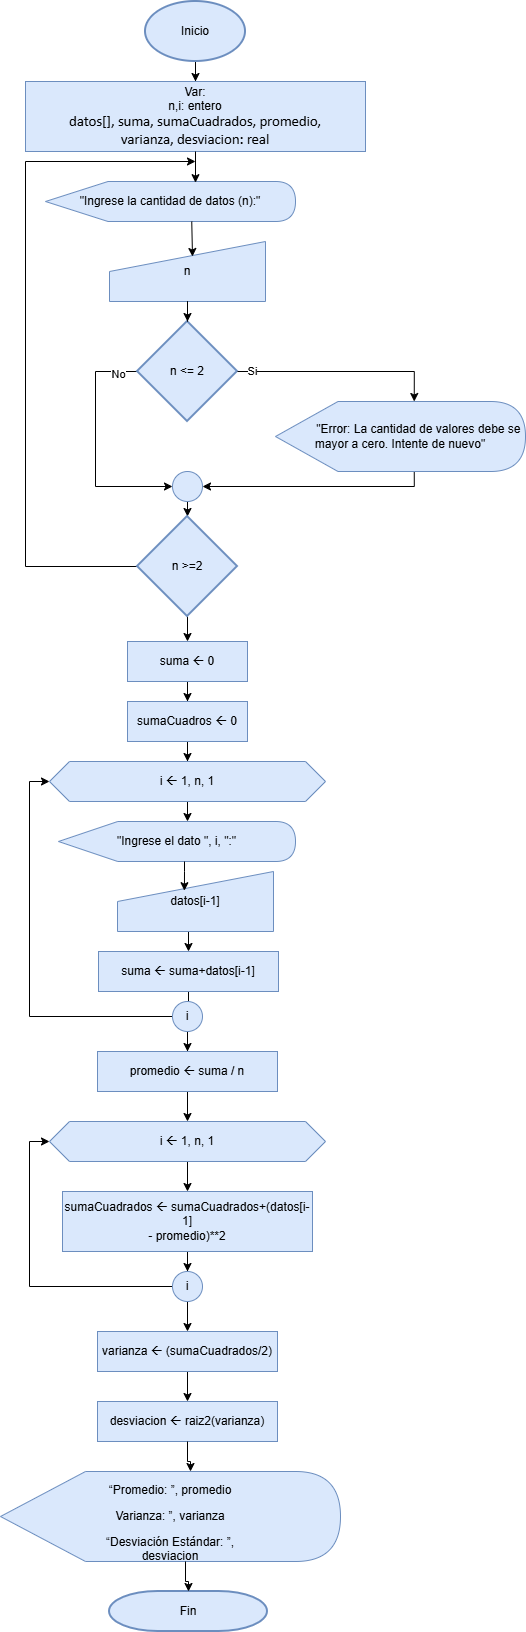

The diagram above was exported from draw.io. Its source (the exported page's mxGraphModel, read from the mxfile embedded in the PNG):
<mxGraphModel dx="1426" dy="777" grid="1" gridSize="10" guides="1" tooltips="1" connect="1" arrows="1" fold="1" page="1" pageScale="1" pageWidth="827" pageHeight="1169" math="0" shadow="0">
  <root>
    <mxCell id="0" />
    <mxCell id="1" parent="0" />
    <mxCell id="PgTSUmiJsemtr-mgEGAM-3" edge="1" parent="1" source="PgTSUmiJsemtr-mgEGAM-1" style="edgeStyle=orthogonalEdgeStyle;rounded=0;orthogonalLoop=1;jettySize=auto;html=1;" target="PgTSUmiJsemtr-mgEGAM-2">
      <mxGeometry relative="1" as="geometry" />
    </mxCell>
    <mxCell id="PgTSUmiJsemtr-mgEGAM-1" parent="1" style="strokeWidth=2;html=1;shape=mxgraph.flowchart.start_1;whiteSpace=wrap;fillColor=#dae8fc;strokeColor=#6c8ebf;" value="Inicio" vertex="1">
      <mxGeometry height="60" width="100" x="340" y="20" as="geometry" />
    </mxCell>
    <mxCell id="PgTSUmiJsemtr-mgEGAM-2" parent="1" style="rounded=0;whiteSpace=wrap;html=1;fillColor=#dae8fc;strokeColor=#6c8ebf;" value="Var:&lt;div&gt;n,i: entero&lt;/div&gt;&lt;div&gt;&lt;span style=&quot;font-family: Calibri, sans-serif; font-size: 11pt; background-color: transparent; color: light-dark(rgb(0, 0, 0), rgb(255, 255, 255));&quot;&gt;datos[], suma, sumaCuadrados, promedio,&lt;br/&gt;varianza, desviacion: real&lt;/span&gt;&lt;/div&gt;" vertex="1">
      <mxGeometry height="70" width="340" x="220" y="100" as="geometry" />
    </mxCell>
    <mxCell id="PgTSUmiJsemtr-mgEGAM-4" parent="1" style="shape=display;whiteSpace=wrap;html=1;fillColor=#dae8fc;strokeColor=#6c8ebf;" value="&quot;Ingrese la cantidad de datos (n):&quot;" vertex="1">
      <mxGeometry height="40" width="250" x="240" y="200" as="geometry" />
    </mxCell>
    <mxCell id="PgTSUmiJsemtr-mgEGAM-5" edge="1" parent="1" source="PgTSUmiJsemtr-mgEGAM-2" style="edgeStyle=orthogonalEdgeStyle;rounded=0;orthogonalLoop=1;jettySize=auto;html=1;entryX=0.6;entryY=0.029;entryDx=0;entryDy=0;entryPerimeter=0;" target="PgTSUmiJsemtr-mgEGAM-4">
      <mxGeometry relative="1" as="geometry" />
    </mxCell>
    <mxCell id="PgTSUmiJsemtr-mgEGAM-6" parent="1" style="shape=manualInput;whiteSpace=wrap;html=1;fillColor=#dae8fc;strokeColor=#6c8ebf;" value="n" vertex="1">
      <mxGeometry height="60" width="156" x="304" y="260" as="geometry" />
    </mxCell>
    <mxCell id="PgTSUmiJsemtr-mgEGAM-33" edge="1" parent="1" source="PgTSUmiJsemtr-mgEGAM-10" style="edgeStyle=orthogonalEdgeStyle;rounded=0;orthogonalLoop=1;jettySize=auto;html=1;entryX=0;entryY=0.5;entryDx=0;entryDy=0;exitX=0;exitY=0.5;exitDx=0;exitDy=0;exitPerimeter=0;" target="PgTSUmiJsemtr-mgEGAM-14">
      <mxGeometry relative="1" as="geometry">
        <Array as="points">
          <mxPoint x="290" y="390" />
          <mxPoint x="290" y="505" />
        </Array>
      </mxGeometry>
    </mxCell>
    <mxCell id="PgTSUmiJsemtr-mgEGAM-71" connectable="0" parent="PgTSUmiJsemtr-mgEGAM-33" style="edgeLabel;html=1;align=center;verticalAlign=middle;resizable=0;points=[];" value="No" vertex="1">
      <mxGeometry relative="1" x="-0.8291" y="2" as="geometry">
        <mxPoint as="offset" />
      </mxGeometry>
    </mxCell>
    <mxCell id="PgTSUmiJsemtr-mgEGAM-10" parent="1" style="strokeWidth=2;html=1;shape=mxgraph.flowchart.decision;whiteSpace=wrap;fillColor=#dae8fc;strokeColor=#6c8ebf;" value="n &amp;lt;= 2" vertex="1">
      <mxGeometry height="100" width="100" x="332" y="340" as="geometry" />
    </mxCell>
    <mxCell id="PgTSUmiJsemtr-mgEGAM-34" edge="1" parent="1" source="PgTSUmiJsemtr-mgEGAM-12" style="edgeStyle=orthogonalEdgeStyle;rounded=0;orthogonalLoop=1;jettySize=auto;html=1;entryX=1;entryY=0.5;entryDx=0;entryDy=0;exitX=0;exitY=0;exitDx=138.75;exitDy=70;exitPerimeter=0;" target="PgTSUmiJsemtr-mgEGAM-14">
      <mxGeometry relative="1" as="geometry">
        <Array as="points">
          <mxPoint x="609" y="505" />
        </Array>
      </mxGeometry>
    </mxCell>
    <mxCell id="PgTSUmiJsemtr-mgEGAM-12" parent="1" style="shape=display;whiteSpace=wrap;html=1;fillColor=#dae8fc;strokeColor=#6c8ebf;" value="&amp;nbsp; &amp;nbsp; &amp;nbsp; &amp;nbsp; &amp;nbsp; &amp;nbsp;&quot;Error: La cantidad de valores debe se mayor a cero. Intente de nuevo&quot;" vertex="1">
      <mxGeometry height="70" width="250" x="470" y="420" as="geometry" />
    </mxCell>
    <mxCell id="PgTSUmiJsemtr-mgEGAM-13" edge="1" parent="1" source="PgTSUmiJsemtr-mgEGAM-10" style="edgeStyle=orthogonalEdgeStyle;rounded=0;orthogonalLoop=1;jettySize=auto;html=1;entryX=0;entryY=0;entryDx=138.75;entryDy=0;entryPerimeter=0;" target="PgTSUmiJsemtr-mgEGAM-12">
      <mxGeometry relative="1" as="geometry" />
    </mxCell>
    <mxCell id="PgTSUmiJsemtr-mgEGAM-70" connectable="0" parent="PgTSUmiJsemtr-mgEGAM-13" style="edgeLabel;html=1;align=center;verticalAlign=middle;resizable=0;points=[];" value="Si" vertex="1">
      <mxGeometry relative="1" x="-0.8646" y="1" as="geometry">
        <mxPoint as="offset" />
      </mxGeometry>
    </mxCell>
    <mxCell id="PgTSUmiJsemtr-mgEGAM-36" edge="1" parent="1" source="PgTSUmiJsemtr-mgEGAM-14" style="edgeStyle=orthogonalEdgeStyle;rounded=0;orthogonalLoop=1;jettySize=auto;html=1;" target="PgTSUmiJsemtr-mgEGAM-17">
      <mxGeometry relative="1" as="geometry" />
    </mxCell>
    <mxCell id="PgTSUmiJsemtr-mgEGAM-14" parent="1" style="ellipse;whiteSpace=wrap;html=1;aspect=fixed;fillColor=#dae8fc;strokeColor=#6c8ebf;" value="" vertex="1">
      <mxGeometry height="30" width="30" x="367" y="490" as="geometry" />
    </mxCell>
    <mxCell id="PgTSUmiJsemtr-mgEGAM-22" edge="1" parent="1" source="PgTSUmiJsemtr-mgEGAM-17" style="edgeStyle=orthogonalEdgeStyle;rounded=0;orthogonalLoop=1;jettySize=auto;html=1;entryX=0.5;entryY=0;entryDx=0;entryDy=0;" target="PgTSUmiJsemtr-mgEGAM-21">
      <mxGeometry relative="1" as="geometry" />
    </mxCell>
    <mxCell id="PgTSUmiJsemtr-mgEGAM-37" edge="1" parent="1" source="PgTSUmiJsemtr-mgEGAM-17" style="edgeStyle=orthogonalEdgeStyle;rounded=0;orthogonalLoop=1;jettySize=auto;html=1;">
      <mxGeometry relative="1" as="geometry">
        <Array as="points">
          <mxPoint x="220" y="585" />
          <mxPoint x="220" y="180" />
        </Array>
        <mxPoint x="390" y="180" as="targetPoint" />
      </mxGeometry>
    </mxCell>
    <mxCell id="PgTSUmiJsemtr-mgEGAM-17" parent="1" style="strokeWidth=2;html=1;shape=mxgraph.flowchart.decision;whiteSpace=wrap;fillColor=#dae8fc;strokeColor=#6c8ebf;" value="n &amp;gt;=2" vertex="1">
      <mxGeometry height="100" width="100" x="332" y="535" as="geometry" />
    </mxCell>
    <mxCell id="PgTSUmiJsemtr-mgEGAM-24" edge="1" parent="1" source="PgTSUmiJsemtr-mgEGAM-21" style="edgeStyle=orthogonalEdgeStyle;rounded=0;orthogonalLoop=1;jettySize=auto;html=1;" target="PgTSUmiJsemtr-mgEGAM-23">
      <mxGeometry relative="1" as="geometry" />
    </mxCell>
    <mxCell id="PgTSUmiJsemtr-mgEGAM-21" parent="1" style="rounded=0;whiteSpace=wrap;html=1;fillColor=#dae8fc;strokeColor=#6c8ebf;" value="&lt;p class=&quot;MsoNormal&quot; align=&quot;center&quot;&gt;&lt;span lang=&quot;ES-EC&quot;&gt;suma &lt;/span&gt;&lt;span lang=&quot;ES-EC&quot; style=&quot;font-family: Wingdings;&quot;&gt;ß&lt;/span&gt;&lt;span lang=&quot;ES-EC&quot;&gt; 0&lt;/span&gt;&lt;/p&gt;" vertex="1">
      <mxGeometry height="40" width="120" x="322" y="660" as="geometry" />
    </mxCell>
    <mxCell id="PgTSUmiJsemtr-mgEGAM-28" edge="1" parent="1" source="PgTSUmiJsemtr-mgEGAM-23" style="edgeStyle=orthogonalEdgeStyle;rounded=0;orthogonalLoop=1;jettySize=auto;html=1;entryX=0.5;entryY=0;entryDx=0;entryDy=0;" target="PgTSUmiJsemtr-mgEGAM-27">
      <mxGeometry relative="1" as="geometry" />
    </mxCell>
    <mxCell id="PgTSUmiJsemtr-mgEGAM-23" parent="1" style="rounded=0;whiteSpace=wrap;html=1;fillColor=#dae8fc;strokeColor=#6c8ebf;" value="&lt;p class=&quot;MsoNormal&quot; align=&quot;center&quot;&gt;&lt;span lang=&quot;ES-EC&quot;&gt;sumaCuadros&amp;nbsp;&lt;/span&gt;&lt;span lang=&quot;ES-EC&quot; style=&quot;font-family: Wingdings;&quot;&gt;ß&lt;/span&gt;&lt;span lang=&quot;ES-EC&quot;&gt; 0&lt;/span&gt;&lt;/p&gt;" vertex="1">
      <mxGeometry height="40" width="120" x="322" y="720" as="geometry" />
    </mxCell>
    <mxCell id="PgTSUmiJsemtr-mgEGAM-39" edge="1" parent="1" source="PgTSUmiJsemtr-mgEGAM-27" style="edgeStyle=orthogonalEdgeStyle;rounded=0;orthogonalLoop=1;jettySize=auto;html=1;entryX=0.544;entryY=0;entryDx=0;entryDy=0;entryPerimeter=0;" target="PgTSUmiJsemtr-mgEGAM-29">
      <mxGeometry relative="1" as="geometry" />
    </mxCell>
    <mxCell id="PgTSUmiJsemtr-mgEGAM-27" parent="1" style="shape=hexagon;perimeter=hexagonPerimeter2;whiteSpace=wrap;html=1;fixedSize=1;fillColor=#dae8fc;strokeColor=#6c8ebf;" value="&lt;p class=&quot;MsoNormal&quot; align=&quot;center&quot;&gt;i &lt;span lang=&quot;ES-EC&quot; style=&quot;font-family: Wingdings;&quot;&gt;ß&lt;/span&gt; 1, n, 1&lt;/p&gt;" vertex="1">
      <mxGeometry height="40" width="276" x="244" y="780" as="geometry" />
    </mxCell>
    <mxCell id="PgTSUmiJsemtr-mgEGAM-29" parent="1" style="shape=display;whiteSpace=wrap;html=1;fillColor=#dae8fc;strokeColor=#6c8ebf;" value="&quot;Ingrese el dato &quot;, i, &quot;:&quot;" vertex="1">
      <mxGeometry height="40" width="237" x="253" y="840" as="geometry" />
    </mxCell>
    <mxCell id="PgTSUmiJsemtr-mgEGAM-31" edge="1" parent="1" source="PgTSUmiJsemtr-mgEGAM-4" style="edgeStyle=orthogonalEdgeStyle;rounded=0;orthogonalLoop=1;jettySize=auto;html=1;entryX=0.532;entryY=0.25;entryDx=0;entryDy=0;entryPerimeter=0;exitX=0;exitY=0;exitDx=146.25;exitDy=40;exitPerimeter=0;" target="PgTSUmiJsemtr-mgEGAM-6">
      <mxGeometry relative="1" as="geometry" />
    </mxCell>
    <mxCell id="PgTSUmiJsemtr-mgEGAM-32" edge="1" parent="1" source="PgTSUmiJsemtr-mgEGAM-6" style="edgeStyle=orthogonalEdgeStyle;rounded=0;orthogonalLoop=1;jettySize=auto;html=1;entryX=0.5;entryY=0;entryDx=0;entryDy=0;entryPerimeter=0;" target="PgTSUmiJsemtr-mgEGAM-10">
      <mxGeometry relative="1" as="geometry" />
    </mxCell>
    <mxCell id="PgTSUmiJsemtr-mgEGAM-45" edge="1" parent="1" source="PgTSUmiJsemtr-mgEGAM-40" style="edgeStyle=orthogonalEdgeStyle;rounded=0;orthogonalLoop=1;jettySize=auto;html=1;entryX=0.5;entryY=0;entryDx=0;entryDy=0;" target="PgTSUmiJsemtr-mgEGAM-43">
      <mxGeometry relative="1" as="geometry">
        <Array as="points">
          <mxPoint x="382" y="950" />
          <mxPoint x="382" y="950" />
        </Array>
      </mxGeometry>
    </mxCell>
    <mxCell id="PgTSUmiJsemtr-mgEGAM-40" parent="1" style="shape=manualInput;whiteSpace=wrap;html=1;fillColor=#dae8fc;strokeColor=#6c8ebf;" value="&lt;p class=&quot;MsoNormal&quot; align=&quot;center&quot;&gt;&lt;span lang=&quot;ES-EC&quot;&gt;datos[i-1]&lt;/span&gt;&lt;/p&gt;" vertex="1">
      <mxGeometry height="60" width="156" x="312" y="890" as="geometry" />
    </mxCell>
    <mxCell id="PgTSUmiJsemtr-mgEGAM-42" edge="1" parent="1" source="PgTSUmiJsemtr-mgEGAM-29" style="edgeStyle=orthogonalEdgeStyle;rounded=0;orthogonalLoop=1;jettySize=auto;html=1;entryX=0.429;entryY=0.32;entryDx=0;entryDy=0;entryPerimeter=0;" target="PgTSUmiJsemtr-mgEGAM-40">
      <mxGeometry relative="1" as="geometry">
        <Array as="points">
          <mxPoint x="379" y="890" />
          <mxPoint x="379" y="890" />
        </Array>
      </mxGeometry>
    </mxCell>
    <mxCell id="PgTSUmiJsemtr-mgEGAM-47" edge="1" parent="1" source="PgTSUmiJsemtr-mgEGAM-43" style="edgeStyle=orthogonalEdgeStyle;rounded=0;orthogonalLoop=1;jettySize=auto;html=1;" target="PgTSUmiJsemtr-mgEGAM-46">
      <mxGeometry relative="1" as="geometry" />
    </mxCell>
    <mxCell id="PgTSUmiJsemtr-mgEGAM-43" parent="1" style="rounded=0;whiteSpace=wrap;html=1;fillColor=#dae8fc;strokeColor=#6c8ebf;" value="&lt;p class=&quot;MsoNormal&quot; align=&quot;center&quot;&gt;&lt;span lang=&quot;ES-EC&quot;&gt;suma &lt;/span&gt;&lt;span lang=&quot;ES-EC&quot; style=&quot;font-family: Wingdings;&quot;&gt;ß&lt;/span&gt;&lt;span lang=&quot;ES-EC&quot;&gt; suma+datos[i-1]&lt;/span&gt;&lt;/p&gt;" vertex="1">
      <mxGeometry height="40" width="180" x="293" y="970" as="geometry" />
    </mxCell>
    <mxCell id="PgTSUmiJsemtr-mgEGAM-48" edge="1" parent="1" source="PgTSUmiJsemtr-mgEGAM-46" style="edgeStyle=orthogonalEdgeStyle;rounded=0;orthogonalLoop=1;jettySize=auto;html=1;entryX=0;entryY=0.5;entryDx=0;entryDy=0;" target="PgTSUmiJsemtr-mgEGAM-27">
      <mxGeometry relative="1" as="geometry">
        <Array as="points">
          <mxPoint x="224" y="1035" />
          <mxPoint x="224" y="800" />
        </Array>
      </mxGeometry>
    </mxCell>
    <mxCell id="PgTSUmiJsemtr-mgEGAM-50" edge="1" parent="1" source="PgTSUmiJsemtr-mgEGAM-46" style="edgeStyle=orthogonalEdgeStyle;rounded=0;orthogonalLoop=1;jettySize=auto;html=1;" target="PgTSUmiJsemtr-mgEGAM-49">
      <mxGeometry relative="1" as="geometry" />
    </mxCell>
    <mxCell id="PgTSUmiJsemtr-mgEGAM-46" parent="1" style="ellipse;whiteSpace=wrap;html=1;aspect=fixed;fillColor=#dae8fc;strokeColor=#6c8ebf;" value="i" vertex="1">
      <mxGeometry height="30" width="30" x="367" y="1020" as="geometry" />
    </mxCell>
    <mxCell id="PgTSUmiJsemtr-mgEGAM-52" edge="1" parent="1" source="PgTSUmiJsemtr-mgEGAM-49" style="edgeStyle=orthogonalEdgeStyle;rounded=0;orthogonalLoop=1;jettySize=auto;html=1;" target="PgTSUmiJsemtr-mgEGAM-51">
      <mxGeometry relative="1" as="geometry" />
    </mxCell>
    <mxCell id="PgTSUmiJsemtr-mgEGAM-49" parent="1" style="rounded=0;whiteSpace=wrap;html=1;fillColor=#dae8fc;strokeColor=#6c8ebf;" value="&lt;p class=&quot;MsoNormal&quot; align=&quot;center&quot;&gt;&lt;span lang=&quot;ES-EC&quot;&gt;promedio &lt;/span&gt;&lt;span lang=&quot;ES-EC&quot; style=&quot;font-family: Wingdings;&quot;&gt;ß&lt;/span&gt;&lt;span lang=&quot;ES-EC&quot;&gt; suma / n&lt;/span&gt;&lt;/p&gt;" vertex="1">
      <mxGeometry height="40" width="180" x="292" y="1070" as="geometry" />
    </mxCell>
    <mxCell id="PgTSUmiJsemtr-mgEGAM-55" edge="1" parent="1" source="PgTSUmiJsemtr-mgEGAM-51" style="edgeStyle=orthogonalEdgeStyle;rounded=0;orthogonalLoop=1;jettySize=auto;html=1;entryX=0.5;entryY=0;entryDx=0;entryDy=0;" target="PgTSUmiJsemtr-mgEGAM-53">
      <mxGeometry relative="1" as="geometry" />
    </mxCell>
    <mxCell id="PgTSUmiJsemtr-mgEGAM-51" parent="1" style="shape=hexagon;perimeter=hexagonPerimeter2;whiteSpace=wrap;html=1;fixedSize=1;fillColor=#dae8fc;strokeColor=#6c8ebf;" value="&lt;p class=&quot;MsoNormal&quot; align=&quot;center&quot;&gt;i &lt;span lang=&quot;ES-EC&quot; style=&quot;font-family: Wingdings;&quot;&gt;ß&lt;/span&gt; 1, n, 1&lt;/p&gt;" vertex="1">
      <mxGeometry height="40" width="276" x="244" y="1140" as="geometry" />
    </mxCell>
    <mxCell id="PgTSUmiJsemtr-mgEGAM-57" edge="1" parent="1" source="PgTSUmiJsemtr-mgEGAM-53" style="edgeStyle=orthogonalEdgeStyle;rounded=0;orthogonalLoop=1;jettySize=auto;html=1;entryX=0.5;entryY=0;entryDx=0;entryDy=0;" target="PgTSUmiJsemtr-mgEGAM-56">
      <mxGeometry relative="1" as="geometry" />
    </mxCell>
    <mxCell id="PgTSUmiJsemtr-mgEGAM-53" parent="1" style="rounded=0;whiteSpace=wrap;html=1;fillColor=#dae8fc;strokeColor=#6c8ebf;" value="&lt;p class=&quot;MsoNormal&quot; align=&quot;center&quot;&gt;&lt;span lang=&quot;ES-EC&quot;&gt;sumaCuadrados &lt;/span&gt;&lt;span lang=&quot;ES-EC&quot; style=&quot;font-family: Wingdings;&quot;&gt;ß&lt;/span&gt;&lt;span lang=&quot;ES-EC&quot;&gt; sumaCuadrados+(datos[i-1]&lt;br/&gt;- promedio)**2&lt;/span&gt;&lt;/p&gt;" vertex="1">
      <mxGeometry height="60" width="250" x="257" y="1210" as="geometry" />
    </mxCell>
    <mxCell id="PgTSUmiJsemtr-mgEGAM-58" edge="1" parent="1" source="PgTSUmiJsemtr-mgEGAM-56" style="edgeStyle=orthogonalEdgeStyle;rounded=0;orthogonalLoop=1;jettySize=auto;html=1;entryX=0;entryY=0.5;entryDx=0;entryDy=0;" target="PgTSUmiJsemtr-mgEGAM-51">
      <mxGeometry relative="1" as="geometry">
        <Array as="points">
          <mxPoint x="224" y="1305" />
          <mxPoint x="224" y="1160" />
        </Array>
      </mxGeometry>
    </mxCell>
    <mxCell id="PgTSUmiJsemtr-mgEGAM-61" edge="1" parent="1" source="PgTSUmiJsemtr-mgEGAM-56" style="edgeStyle=orthogonalEdgeStyle;rounded=0;orthogonalLoop=1;jettySize=auto;html=1;entryX=0.5;entryY=0;entryDx=0;entryDy=0;" target="PgTSUmiJsemtr-mgEGAM-59">
      <mxGeometry relative="1" as="geometry" />
    </mxCell>
    <mxCell id="PgTSUmiJsemtr-mgEGAM-56" parent="1" style="ellipse;whiteSpace=wrap;html=1;aspect=fixed;fillColor=#dae8fc;strokeColor=#6c8ebf;" value="i" vertex="1">
      <mxGeometry height="30" width="30" x="367" y="1290" as="geometry" />
    </mxCell>
    <mxCell id="PgTSUmiJsemtr-mgEGAM-63" edge="1" parent="1" source="PgTSUmiJsemtr-mgEGAM-59" style="edgeStyle=orthogonalEdgeStyle;rounded=0;orthogonalLoop=1;jettySize=auto;html=1;entryX=0.5;entryY=0;entryDx=0;entryDy=0;" target="PgTSUmiJsemtr-mgEGAM-62">
      <mxGeometry relative="1" as="geometry" />
    </mxCell>
    <mxCell id="PgTSUmiJsemtr-mgEGAM-59" parent="1" style="rounded=0;whiteSpace=wrap;html=1;fillColor=#dae8fc;strokeColor=#6c8ebf;" value="&lt;p class=&quot;MsoNormal&quot; align=&quot;center&quot;&gt;&lt;span lang=&quot;ES-EC&quot;&gt;varianza &lt;/span&gt;&lt;span lang=&quot;ES-EC&quot; style=&quot;font-family: Wingdings;&quot;&gt;ß&lt;/span&gt;&lt;span lang=&quot;ES-EC&quot;&gt; (sumaCuadrados/2)&lt;/span&gt;&lt;/p&gt;" vertex="1">
      <mxGeometry height="40" width="180" x="292" y="1350" as="geometry" />
    </mxCell>
    <mxCell id="PgTSUmiJsemtr-mgEGAM-62" parent="1" style="rounded=0;whiteSpace=wrap;html=1;fillColor=#dae8fc;strokeColor=#6c8ebf;" value="&lt;p class=&quot;MsoNormal&quot; align=&quot;center&quot;&gt;&lt;span lang=&quot;ES-EC&quot;&gt;desviacion &lt;/span&gt;&lt;span lang=&quot;ES-EC&quot; style=&quot;font-family: Wingdings;&quot;&gt;ß&lt;/span&gt;&lt;span lang=&quot;ES-EC&quot;&gt; raiz2(varianza)&lt;/span&gt;&lt;/p&gt;" vertex="1">
      <mxGeometry height="40" width="180" x="292" y="1420" as="geometry" />
    </mxCell>
    <mxCell id="PgTSUmiJsemtr-mgEGAM-64" parent="1" style="shape=display;whiteSpace=wrap;html=1;fillColor=#dae8fc;strokeColor=#6c8ebf;" value="&lt;p class=&quot;MsoNormal&quot; align=&quot;center&quot; style=&quot;margin-bottom: 0cm; line-height: normal;&quot;&gt;“Promedio: ”, promedio&lt;/p&gt;&lt;p class=&quot;MsoNormal&quot; align=&quot;center&quot; style=&quot;margin-bottom: 0cm; line-height: normal;&quot;&gt;Varianza: ”, varianza&lt;/p&gt;&lt;p class=&quot;MsoNormal&quot; align=&quot;center&quot; style=&quot;margin-bottom: 0cm; line-height: normal;&quot;&gt;“Desviación Estándar: ”,&lt;br&gt;desviacion&lt;/p&gt;" vertex="1">
      <mxGeometry height="90" width="340" x="195" y="1490" as="geometry" />
    </mxCell>
    <mxCell id="PgTSUmiJsemtr-mgEGAM-66" edge="1" parent="1" source="PgTSUmiJsemtr-mgEGAM-62" style="edgeStyle=orthogonalEdgeStyle;rounded=0;orthogonalLoop=1;jettySize=auto;html=1;entryX=0;entryY=0;entryDx=190;entryDy=0;entryPerimeter=0;" target="PgTSUmiJsemtr-mgEGAM-64">
      <mxGeometry relative="1" as="geometry" />
    </mxCell>
    <mxCell id="PgTSUmiJsemtr-mgEGAM-67" parent="1" style="strokeWidth=2;html=1;shape=mxgraph.flowchart.terminator;whiteSpace=wrap;fillColor=#dae8fc;strokeColor=#6c8ebf;" value="Fin" vertex="1">
      <mxGeometry height="40" width="158" x="304" y="1610" as="geometry" />
    </mxCell>
    <mxCell id="PgTSUmiJsemtr-mgEGAM-69" edge="1" parent="1" source="PgTSUmiJsemtr-mgEGAM-64" style="edgeStyle=orthogonalEdgeStyle;rounded=0;orthogonalLoop=1;jettySize=auto;html=1;entryX=0.5;entryY=0;entryDx=0;entryDy=0;entryPerimeter=0;" target="PgTSUmiJsemtr-mgEGAM-67">
      <mxGeometry relative="1" as="geometry">
        <Array as="points">
          <mxPoint x="380" y="1600" />
          <mxPoint x="383" y="1600" />
        </Array>
      </mxGeometry>
    </mxCell>
  </root>
</mxGraphModel>